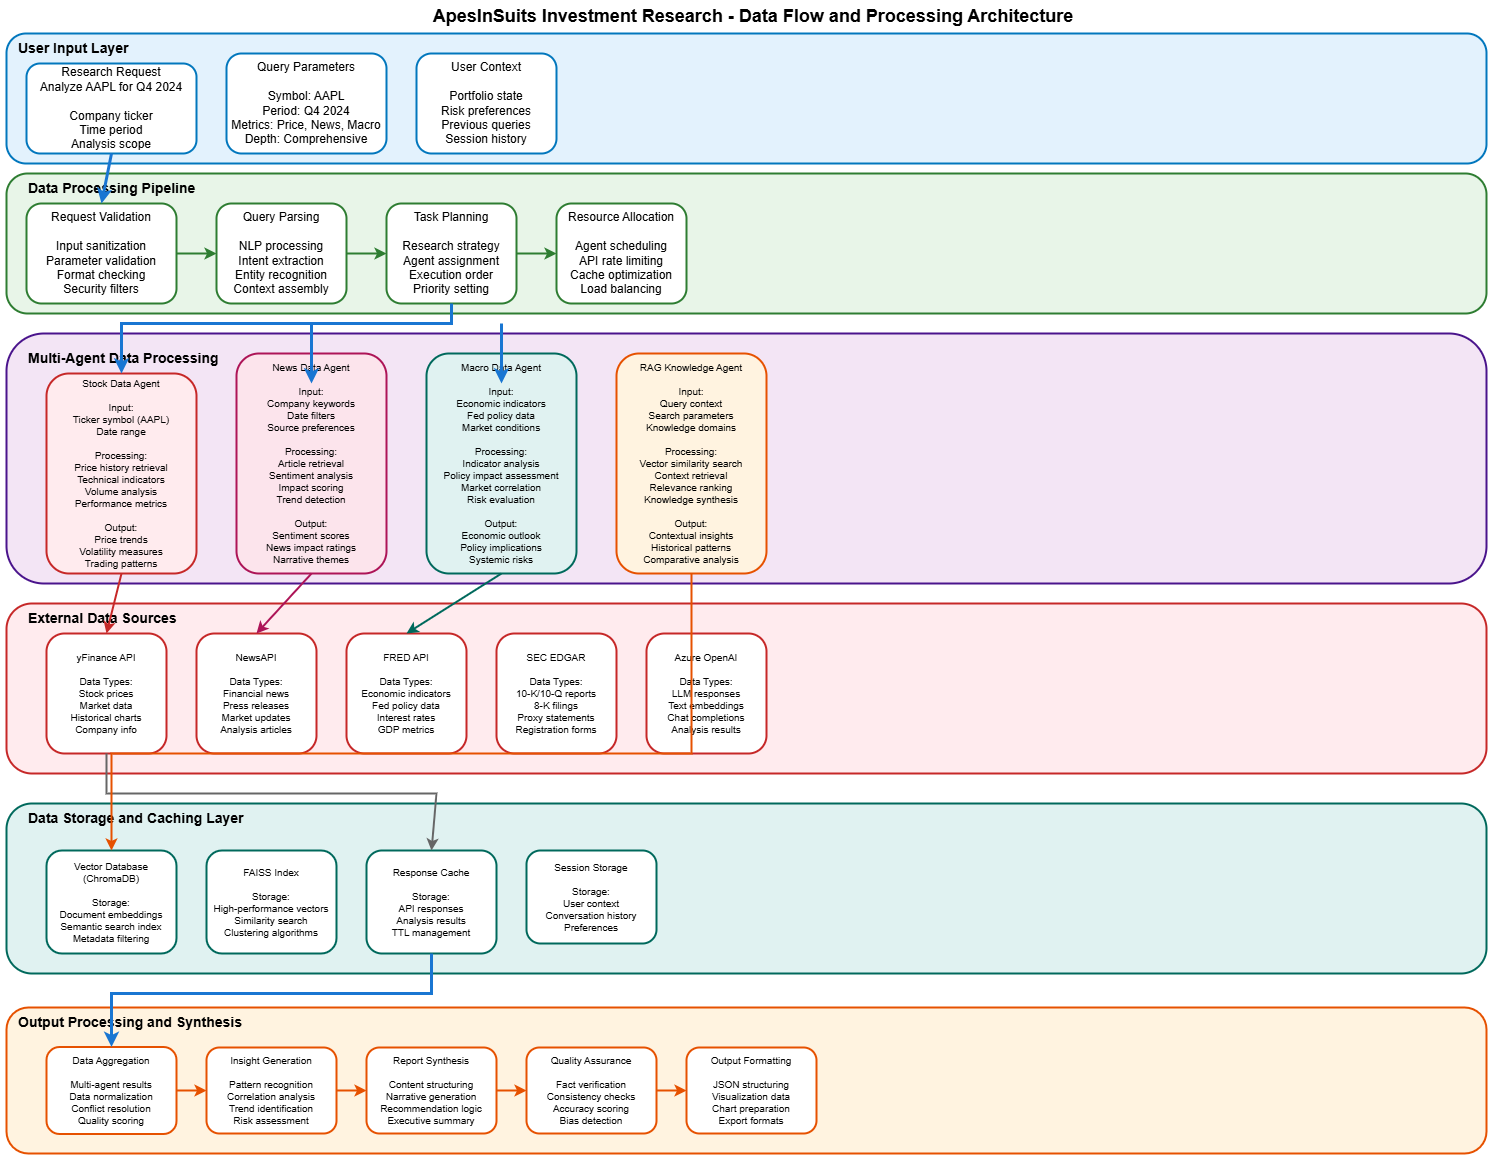

The diagram above was exported from draw.io. Its source (the exported page's mxGraphModel, read from the mxfile embedded in the PNG):
<mxGraphModel dx="906" dy="445" grid="1" gridSize="10" guides="1" tooltips="1" connect="1" arrows="1" fold="1" page="1" pageScale="1" pageWidth="1654" pageHeight="1169" background="#ffffff" math="0" shadow="0">
  <root>
    <mxCell id="0" />
    <mxCell id="1" parent="0" />
    <mxCell id="title" value="ApesInSuits Investment Research - Data Flow and Processing Architecture" style="text;html=1;strokeColor=none;fillColor=none;align=center;verticalAlign=middle;whiteSpace=wrap;rounded=0;fontSize=18;fontStyle=1" parent="1" vertex="1">
      <mxGeometry x="327" y="18" width="1000" height="10" as="geometry" />
    </mxCell>
    <mxCell id="input-container" value="" style="rounded=1;whiteSpace=wrap;html=1;fillColor=#E3F2FD;strokeColor=#0277BD;strokeWidth=2;" parent="1" vertex="1">
      <mxGeometry x="80" y="40" width="1480" height="130" as="geometry" />
    </mxCell>
    <mxCell id="input-title" value="User Input Layer" style="text;html=1;strokeColor=none;fillColor=none;align=left;verticalAlign=top;whiteSpace=wrap;rounded=0;fontSize=14;fontStyle=1" parent="1" vertex="1">
      <mxGeometry x="90" y="40" width="140" height="20" as="geometry" />
    </mxCell>
    <mxCell id="user-request" value="Research Request&#10;Analyze AAPL for Q4 2024&#10;&#10;Company ticker&#10;Time period&#10;Analysis scope" style="rounded=1;whiteSpace=wrap;html=1;fillColor=#FFFFFF;strokeColor=#0277BD;strokeWidth=2;" parent="1" vertex="1">
      <mxGeometry x="100" y="70" width="170" height="90" as="geometry" />
    </mxCell>
    <mxCell id="query-params" value="Query Parameters&#10;&#10;Symbol: AAPL&#10;Period: Q4 2024&#10;Metrics: Price, News, Macro&#10;Depth: Comprehensive" style="rounded=1;whiteSpace=wrap;html=1;fillColor=#FFFFFF;strokeColor=#0277BD;strokeWidth=2;" parent="1" vertex="1">
      <mxGeometry x="300" y="60" width="160" height="100" as="geometry" />
    </mxCell>
    <mxCell id="user-context" value="User Context&#10;&#10;Portfolio state&#10;Risk preferences&#10;Previous queries&#10;Session history" style="rounded=1;whiteSpace=wrap;html=1;fillColor=#FFFFFF;strokeColor=#0277BD;strokeWidth=2;" parent="1" vertex="1">
      <mxGeometry x="490" y="60" width="140" height="100" as="geometry" />
    </mxCell>
    <mxCell id="pipeline-container" value="" style="rounded=1;whiteSpace=wrap;html=1;fillColor=#E8F5E8;strokeColor=#2E7D32;strokeWidth=2;" parent="1" vertex="1">
      <mxGeometry x="80" y="180" width="1480" height="140" as="geometry" />
    </mxCell>
    <mxCell id="pipeline-title" value="Data Processing Pipeline" style="text;html=1;strokeColor=none;fillColor=none;align=left;verticalAlign=top;whiteSpace=wrap;rounded=0;fontSize=14;fontStyle=1" parent="1" vertex="1">
      <mxGeometry x="100" y="180" width="180" height="20" as="geometry" />
    </mxCell>
    <mxCell id="request-validation" value="Request Validation&#10;&#10;Input sanitization&#10;Parameter validation&#10;Format checking&#10;Security filters" style="rounded=1;whiteSpace=wrap;html=1;fillColor=#FFFFFF;strokeColor=#2E7D32;strokeWidth=2;" parent="1" vertex="1">
      <mxGeometry x="100" y="210" width="150" height="100" as="geometry" />
    </mxCell>
    <mxCell id="query-parsing" value="Query Parsing&#10;&#10;NLP processing&#10;Intent extraction&#10;Entity recognition&#10;Context assembly" style="rounded=1;whiteSpace=wrap;html=1;fillColor=#FFFFFF;strokeColor=#2E7D32;strokeWidth=2;" parent="1" vertex="1">
      <mxGeometry x="290" y="210" width="130" height="100" as="geometry" />
    </mxCell>
    <mxCell id="task-planning" value="Task Planning&#10;&#10;Research strategy&#10;Agent assignment&#10;Execution order&#10;Priority setting" style="rounded=1;whiteSpace=wrap;html=1;fillColor=#FFFFFF;strokeColor=#2E7D32;strokeWidth=2;" parent="1" vertex="1">
      <mxGeometry x="460" y="210" width="130" height="100" as="geometry" />
    </mxCell>
    <mxCell id="resource-allocation" value="Resource Allocation&#10;&#10;Agent scheduling&#10;API rate limiting&#10;Cache optimization&#10;Load balancing" style="rounded=1;whiteSpace=wrap;html=1;fillColor=#FFFFFF;strokeColor=#2E7D32;strokeWidth=2;" parent="1" vertex="1">
      <mxGeometry x="630" y="210" width="130" height="100" as="geometry" />
    </mxCell>
    <mxCell id="agents-container" value="" style="rounded=1;whiteSpace=wrap;html=1;fillColor=#F3E5F5;strokeColor=#4A148C;strokeWidth=2;" parent="1" vertex="1">
      <mxGeometry x="80" y="340" width="1480" height="250" as="geometry" />
    </mxCell>
    <mxCell id="agents-title" value="Multi-Agent Data Processing" style="text;html=1;strokeColor=none;fillColor=none;align=left;verticalAlign=top;whiteSpace=wrap;rounded=0;fontSize=14;fontStyle=1" parent="1" vertex="1">
      <mxGeometry x="100" y="350" width="200" height="20" as="geometry" />
    </mxCell>
    <mxCell id="stock-processing" value="Stock Data Agent&#10;&#10;Input:&#10;Ticker symbol (AAPL)&#10;Date range&#10;&#10;Processing:&#10;Price history retrieval&#10;Technical indicators&#10;Volume analysis&#10;Performance metrics&#10;&#10;Output:&#10;Price trends&#10;Volatility measures&#10;Trading patterns" style="rounded=1;whiteSpace=wrap;html=1;fillColor=#FFEBEE;strokeColor=#C62828;strokeWidth=2;fontSize=10;" parent="1" vertex="1">
      <mxGeometry x="120" y="380" width="150" height="200" as="geometry" />
    </mxCell>
    <mxCell id="news-processing" value="News Data Agent&#10;&#10;Input:&#10;Company keywords&#10;Date filters&#10;Source preferences&#10;&#10;Processing:&#10;Article retrieval&#10;Sentiment analysis&#10;Impact scoring&#10;Trend detection&#10;&#10;Output:&#10;Sentiment scores&#10;News impact ratings&#10;Narrative themes" style="rounded=1;whiteSpace=wrap;html=1;fillColor=#FCE4EC;strokeColor=#AD1457;strokeWidth=2;fontSize=10;" parent="1" vertex="1">
      <mxGeometry x="310" y="360" width="150" height="220" as="geometry" />
    </mxCell>
    <mxCell id="macro-processing" value="Macro Data Agent&#10;&#10;Input:&#10;Economic indicators&#10;Fed policy data&#10;Market conditions&#10;&#10;Processing:&#10;Indicator analysis&#10;Policy impact assessment&#10;Market correlation&#10;Risk evaluation&#10;&#10;Output:&#10;Economic outlook&#10;Policy implications&#10;Systemic risks" style="rounded=1;whiteSpace=wrap;html=1;fillColor=#E0F2F1;strokeColor=#00695C;strokeWidth=2;fontSize=10;" parent="1" vertex="1">
      <mxGeometry x="500" y="360" width="150" height="220" as="geometry" />
    </mxCell>
    <mxCell id="rag-processing" value="RAG Knowledge Agent&#10;&#10;Input:&#10;Query context&#10;Search parameters&#10;Knowledge domains&#10;&#10;Processing:&#10;Vector similarity search&#10;Context retrieval&#10;Relevance ranking&#10;Knowledge synthesis&#10;&#10;Output:&#10;Contextual insights&#10;Historical patterns&#10;Comparative analysis" style="rounded=1;whiteSpace=wrap;html=1;fillColor=#FFF3E0;strokeColor=#E65100;strokeWidth=2;fontSize=10;" parent="1" vertex="1">
      <mxGeometry x="690" y="360" width="150" height="220" as="geometry" />
    </mxCell>
    <mxCell id="sources-container" value="" style="rounded=1;whiteSpace=wrap;html=1;fillColor=#FFEBEE;strokeColor=#C62828;strokeWidth=2;" parent="1" vertex="1">
      <mxGeometry x="80" y="610" width="1480" height="170" as="geometry" />
    </mxCell>
    <mxCell id="sources-title" value="External Data Sources" style="text;html=1;strokeColor=none;fillColor=none;align=left;verticalAlign=top;whiteSpace=wrap;rounded=0;fontSize=14;fontStyle=1" parent="1" vertex="1">
      <mxGeometry x="100" y="610" width="160" height="20" as="geometry" />
    </mxCell>
    <mxCell id="yfinance-api" value="yFinance API&#10;&#10;Data Types:&#10;Stock prices&#10;Market data&#10;Historical charts&#10;Company info" style="rounded=1;whiteSpace=wrap;html=1;fillColor=#FFFFFF;strokeColor=#C62828;strokeWidth=2;fontSize=10;" parent="1" vertex="1">
      <mxGeometry x="120" y="640" width="120" height="120" as="geometry" />
    </mxCell>
    <mxCell id="newsapi" value="NewsAPI&#10;&#10;Data Types:&#10;Financial news&#10;Press releases&#10;Market updates&#10;Analysis articles" style="rounded=1;whiteSpace=wrap;html=1;fillColor=#FFFFFF;strokeColor=#C62828;strokeWidth=2;fontSize=10;" parent="1" vertex="1">
      <mxGeometry x="270" y="640" width="120" height="120" as="geometry" />
    </mxCell>
    <mxCell id="fred-api" value="FRED API&#10;&#10;Data Types:&#10;Economic indicators&#10;Fed policy data&#10;Interest rates&#10;GDP metrics" style="rounded=1;whiteSpace=wrap;html=1;fillColor=#FFFFFF;strokeColor=#C62828;strokeWidth=2;fontSize=10;" parent="1" vertex="1">
      <mxGeometry x="420" y="640" width="120" height="120" as="geometry" />
    </mxCell>
    <mxCell id="sec-edgar" value="SEC EDGAR&#10;&#10;Data Types:&#10;10-K/10-Q reports&#10;8-K filings&#10;Proxy statements&#10;Registration forms" style="rounded=1;whiteSpace=wrap;html=1;fillColor=#FFFFFF;strokeColor=#C62828;strokeWidth=2;fontSize=10;" parent="1" vertex="1">
      <mxGeometry x="570" y="640" width="120" height="120" as="geometry" />
    </mxCell>
    <mxCell id="azure-openai" value="Azure OpenAI&#10;&#10;Data Types:&#10;LLM responses&#10;Text embeddings&#10;Chat completions&#10;Analysis results" style="rounded=1;whiteSpace=wrap;html=1;fillColor=#FFFFFF;strokeColor=#C62828;strokeWidth=2;fontSize=10;" parent="1" vertex="1">
      <mxGeometry x="720" y="640" width="120" height="120" as="geometry" />
    </mxCell>
    <mxCell id="storage-container" value="" style="rounded=1;whiteSpace=wrap;html=1;fillColor=#E0F2F1;strokeColor=#00695C;strokeWidth=2;" parent="1" vertex="1">
      <mxGeometry x="80" y="810" width="1480" height="170" as="geometry" />
    </mxCell>
    <mxCell id="storage-title" value="Data Storage and Caching Layer" style="text;html=1;strokeColor=none;fillColor=none;align=left;verticalAlign=top;whiteSpace=wrap;rounded=0;fontSize=14;fontStyle=1" parent="1" vertex="1">
      <mxGeometry x="100" y="810" width="290" height="20" as="geometry" />
    </mxCell>
    <mxCell id="vector-db" value="Vector Database&#10;(ChromaDB)&#10;&#10;Storage:&#10;Document embeddings&#10;Semantic search index&#10;Metadata filtering" style="rounded=1;whiteSpace=wrap;html=1;fillColor=#FFFFFF;strokeColor=#00695C;strokeWidth=2;fontSize=10;" parent="1" vertex="1">
      <mxGeometry x="120" y="857" width="130" height="103" as="geometry" />
    </mxCell>
    <mxCell id="faiss-index" value="FAISS Index&#10;&#10;Storage:&#10;High-performance vectors&#10;Similarity search&#10;Clustering algorithms" style="rounded=1;whiteSpace=wrap;html=1;fillColor=#FFFFFF;strokeColor=#00695C;strokeWidth=2;fontSize=10;" parent="1" vertex="1">
      <mxGeometry x="280" y="857" width="130" height="103" as="geometry" />
    </mxCell>
    <mxCell id="response-cache" value="Response Cache&#10;&#10;Storage:&#10;API responses&#10;Analysis results&#10;TTL management" style="rounded=1;whiteSpace=wrap;html=1;fillColor=#FFFFFF;strokeColor=#00695C;strokeWidth=2;fontSize=10;" parent="1" vertex="1">
      <mxGeometry x="440" y="857" width="130" height="103" as="geometry" />
    </mxCell>
    <mxCell id="session-storage" value="Session Storage&#10;&#10;Storage:&#10;User context&#10;Conversation history&#10;Preferences" style="rounded=1;whiteSpace=wrap;html=1;fillColor=#FFFFFF;strokeColor=#00695C;strokeWidth=2;fontSize=10;" parent="1" vertex="1">
      <mxGeometry x="600" y="857" width="130" height="93" as="geometry" />
    </mxCell>
    <mxCell id="output-container" value="" style="rounded=1;whiteSpace=wrap;html=1;fillColor=#FFF3E0;strokeColor=#E65100;strokeWidth=2;" parent="1" vertex="1">
      <mxGeometry x="80" y="1014" width="1480" height="146" as="geometry" />
    </mxCell>
    <mxCell id="output-title" value="Output Processing and Synthesis" style="text;html=1;strokeColor=none;fillColor=none;align=left;verticalAlign=top;whiteSpace=wrap;rounded=0;fontSize=14;fontStyle=1" parent="1" vertex="1">
      <mxGeometry x="90" y="1014" width="340" height="20" as="geometry" />
    </mxCell>
    <mxCell id="data-aggregation" value="Data Aggregation&#10;&#10;Multi-agent results&#10;Data normalization&#10;Conflict resolution&#10;Quality scoring" style="rounded=1;whiteSpace=wrap;html=1;fillColor=#FFFFFF;strokeColor=#E65100;strokeWidth=2;fontSize=10;" parent="1" vertex="1">
      <mxGeometry x="120" y="1053.5" width="130" height="87" as="geometry" />
    </mxCell>
    <mxCell id="insight-generation" value="Insight Generation&#10;&#10;Pattern recognition&#10;Correlation analysis&#10;Trend identification&#10;Risk assessment" style="rounded=1;whiteSpace=wrap;html=1;fillColor=#FFFFFF;strokeColor=#E65100;strokeWidth=2;fontSize=10;" parent="1" vertex="1">
      <mxGeometry x="280" y="1054" width="130" height="86" as="geometry" />
    </mxCell>
    <mxCell id="report-synthesis" value="Report Synthesis&#10;&#10;Content structuring&#10;Narrative generation&#10;Recommendation logic&#10;Executive summary" style="rounded=1;whiteSpace=wrap;html=1;fillColor=#FFFFFF;strokeColor=#E65100;strokeWidth=2;fontSize=10;" parent="1" vertex="1">
      <mxGeometry x="440" y="1054" width="130" height="86" as="geometry" />
    </mxCell>
    <mxCell id="quality-assurance" value="Quality Assurance&#10;&#10;Fact verification&#10;Consistency checks&#10;Accuracy scoring&#10;Bias detection" style="rounded=1;whiteSpace=wrap;html=1;fillColor=#FFFFFF;strokeColor=#E65100;strokeWidth=2;fontSize=10;" parent="1" vertex="1">
      <mxGeometry x="600" y="1054" width="130" height="86" as="geometry" />
    </mxCell>
    <mxCell id="output-formatting" value="Output Formatting&#10;&#10;JSON structuring&#10;Visualization data&#10;Chart preparation&#10;Export formats" style="rounded=1;whiteSpace=wrap;html=1;fillColor=#FFFFFF;strokeColor=#E65100;strokeWidth=2;fontSize=10;" parent="1" vertex="1">
      <mxGeometry x="760" y="1054" width="130" height="86" as="geometry" />
    </mxCell>
    <mxCell id="flow1" value="" style="endArrow=classic;html=1;rounded=0;exitX=0.5;exitY=1;entryX=0.5;entryY=0;strokeColor=#1976D2;strokeWidth=3;" parent="1" source="user-request" target="request-validation" edge="1">
      <mxGeometry width="50" height="50" relative="1" as="geometry">
        <mxPoint x="190" y="190" as="sourcePoint" />
        <mxPoint x="185" y="230" as="targetPoint" />
      </mxGeometry>
    </mxCell>
    <mxCell id="flow2" value="" style="endArrow=classic;html=1;rounded=0;exitX=1;exitY=0.5;entryX=0;entryY=0.5;strokeColor=#2E7D32;strokeWidth=2;" parent="1" source="request-validation" target="query-parsing" edge="1">
      <mxGeometry width="50" height="50" relative="1" as="geometry">
        <mxPoint x="250" y="270" as="sourcePoint" />
        <mxPoint x="290" y="270" as="targetPoint" />
      </mxGeometry>
    </mxCell>
    <mxCell id="flow3" value="" style="endArrow=classic;html=1;rounded=0;exitX=1;exitY=0.5;entryX=0;entryY=0.5;strokeColor=#2E7D32;strokeWidth=2;" parent="1" source="query-parsing" target="task-planning" edge="1">
      <mxGeometry width="50" height="50" relative="1" as="geometry">
        <mxPoint x="420" y="270" as="sourcePoint" />
        <mxPoint x="460" y="270" as="targetPoint" />
      </mxGeometry>
    </mxCell>
    <mxCell id="flow4" value="" style="endArrow=classic;html=1;rounded=0;exitX=1;exitY=0.5;entryX=0;entryY=0.5;strokeColor=#2E7D32;strokeWidth=2;" parent="1" source="task-planning" target="resource-allocation" edge="1">
      <mxGeometry width="50" height="50" relative="1" as="geometry">
        <mxPoint x="590" y="270" as="sourcePoint" />
        <mxPoint x="630" y="270" as="targetPoint" />
      </mxGeometry>
    </mxCell>
    <mxCell id="flow5" value="" style="endArrow=classic;html=1;rounded=0;exitX=0.5;exitY=1;entryX=0.5;entryY=0;strokeColor=#1976D2;strokeWidth=3;" parent="1" source="task-planning" target="stock-processing" edge="1">
      <mxGeometry width="50" height="50" relative="1" as="geometry">
        <mxPoint x="525" y="310" as="sourcePoint" />
        <mxPoint x="195" y="390" as="targetPoint" />
        <Array as="points">
          <mxPoint x="525" y="330" />
          <mxPoint x="195" y="330" />
        </Array>
      </mxGeometry>
    </mxCell>
    <mxCell id="flow6" value="" style="endArrow=classic;html=1;rounded=0;strokeColor=#1976D2;strokeWidth=3;" parent="1" edge="1">
      <mxGeometry width="50" height="50" relative="1" as="geometry">
        <mxPoint x="385" y="330" as="sourcePoint" />
        <mxPoint x="385" y="390" as="targetPoint" />
      </mxGeometry>
    </mxCell>
    <mxCell id="flow7" value="" style="endArrow=classic;html=1;rounded=0;strokeColor=#1976D2;strokeWidth=3;" parent="1" edge="1">
      <mxGeometry width="50" height="50" relative="1" as="geometry">
        <mxPoint x="575" y="330" as="sourcePoint" />
        <mxPoint x="575" y="390" as="targetPoint" />
      </mxGeometry>
    </mxCell>
    <mxCell id="flow8" value="" style="endArrow=classic;html=1;rounded=0;exitX=0.5;exitY=1;entryX=0.5;entryY=0;strokeColor=#C62828;strokeWidth=2;" parent="1" source="stock-processing" target="yfinance-api" edge="1">
      <mxGeometry width="50" height="50" relative="1" as="geometry">
        <mxPoint x="195" y="550" as="sourcePoint" />
        <mxPoint x="180" y="630" as="targetPoint" />
      </mxGeometry>
    </mxCell>
    <mxCell id="flow9" value="" style="endArrow=classic;html=1;rounded=0;exitX=0.5;exitY=1;entryX=0.5;entryY=0;strokeColor=#AD1457;strokeWidth=2;" parent="1" source="news-processing" target="newsapi" edge="1">
      <mxGeometry width="50" height="50" relative="1" as="geometry">
        <mxPoint x="385" y="550" as="sourcePoint" />
        <mxPoint x="330" y="630" as="targetPoint" />
      </mxGeometry>
    </mxCell>
    <mxCell id="flow10" value="" style="endArrow=classic;html=1;rounded=0;exitX=0.5;exitY=1;entryX=0.5;entryY=0;strokeColor=#00695C;strokeWidth=2;" parent="1" source="macro-processing" target="fred-api" edge="1">
      <mxGeometry width="50" height="50" relative="1" as="geometry">
        <mxPoint x="575" y="550" as="sourcePoint" />
        <mxPoint x="480" y="630" as="targetPoint" />
      </mxGeometry>
    </mxCell>
    <mxCell id="flow11" value="" style="endArrow=classic;html=1;rounded=0;exitX=0.5;exitY=1;entryX=0.5;entryY=0;strokeColor=#666666;strokeWidth=2;" parent="1" source="yfinance-api" target="response-cache" edge="1">
      <mxGeometry width="50" height="50" relative="1" as="geometry">
        <mxPoint x="180" y="710" as="sourcePoint" />
        <mxPoint x="505" y="790" as="targetPoint" />
        <Array as="points">
          <mxPoint x="180" y="780" />
          <mxPoint x="180" y="800" />
          <mxPoint x="260" y="800" />
          <mxPoint x="510" y="800" />
        </Array>
      </mxGeometry>
    </mxCell>
    <mxCell id="flow13" value="" style="endArrow=classic;html=1;rounded=0;exitX=0.5;exitY=1;entryX=0.5;entryY=0;strokeColor=#E65100;strokeWidth=2;" parent="1" source="rag-processing" target="vector-db" edge="1">
      <mxGeometry width="50" height="50" relative="1" as="geometry">
        <mxPoint x="765" y="550" as="sourcePoint" />
        <mxPoint x="185" y="790" as="targetPoint" />
        <Array as="points">
          <mxPoint x="765" y="760" />
          <mxPoint x="185" y="760" />
        </Array>
      </mxGeometry>
    </mxCell>
    <mxCell id="flow14" value="" style="endArrow=classic;html=1;rounded=0;exitX=0.5;exitY=1;entryX=0.5;entryY=0;strokeColor=#1976D2;strokeWidth=3;" parent="1" source="response-cache" target="data-aggregation" edge="1">
      <mxGeometry width="50" height="50" relative="1" as="geometry">
        <mxPoint x="505" y="870" as="sourcePoint" />
        <mxPoint x="185" y="950" as="targetPoint" />
        <Array as="points">
          <mxPoint x="505" y="1000" />
          <mxPoint x="340" y="1000" />
          <mxPoint x="185" y="1000" />
        </Array>
      </mxGeometry>
    </mxCell>
    <mxCell id="flow15" value="" style="endArrow=classic;html=1;rounded=0;exitX=1;exitY=0.5;entryX=0;entryY=0.5;strokeColor=#E65100;strokeWidth=2;" parent="1" source="data-aggregation" target="insight-generation" edge="1">
      <mxGeometry width="50" height="50" relative="1" as="geometry">
        <mxPoint x="250" y="990" as="sourcePoint" />
        <mxPoint x="280" y="990" as="targetPoint" />
      </mxGeometry>
    </mxCell>
    <mxCell id="flow16" value="" style="endArrow=classic;html=1;rounded=0;exitX=1;exitY=0.5;entryX=0;entryY=0.5;strokeColor=#E65100;strokeWidth=2;" parent="1" source="insight-generation" target="report-synthesis" edge="1">
      <mxGeometry width="50" height="50" relative="1" as="geometry">
        <mxPoint x="410" y="990" as="sourcePoint" />
        <mxPoint x="440" y="990" as="targetPoint" />
      </mxGeometry>
    </mxCell>
    <mxCell id="flow17" value="" style="endArrow=classic;html=1;rounded=0;exitX=1;exitY=0.5;entryX=0;entryY=0.5;strokeColor=#E65100;strokeWidth=2;" parent="1" source="report-synthesis" target="quality-assurance" edge="1">
      <mxGeometry width="50" height="50" relative="1" as="geometry">
        <mxPoint x="570" y="990" as="sourcePoint" />
        <mxPoint x="600" y="990" as="targetPoint" />
      </mxGeometry>
    </mxCell>
    <mxCell id="flow18" value="" style="endArrow=classic;html=1;rounded=0;exitX=1;exitY=0.5;entryX=0;entryY=0.5;strokeColor=#E65100;strokeWidth=2;" parent="1" source="quality-assurance" target="output-formatting" edge="1">
      <mxGeometry width="50" height="50" relative="1" as="geometry">
        <mxPoint x="730" y="990" as="sourcePoint" />
        <mxPoint x="760" y="990" as="targetPoint" />
      </mxGeometry>
    </mxCell>
  </root>
</mxGraphModel>